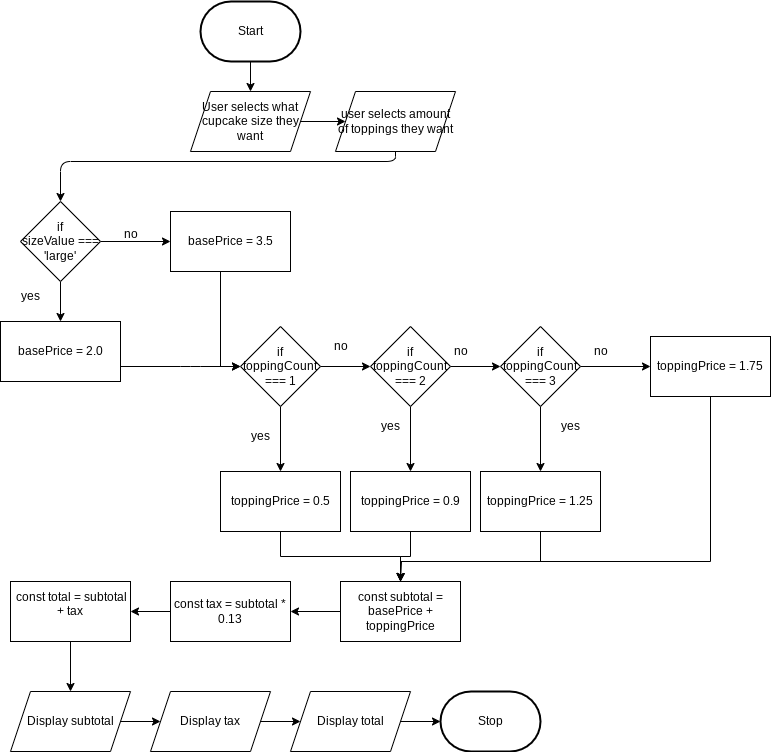

The diagram above was exported from draw.io. Its source (the exported page's mxGraphModel, read from the mxfile embedded in the PNG):
<mxGraphModel dx="631" dy="648" grid="1" gridSize="10" guides="1" tooltips="1" connect="1" arrows="1" fold="1" page="1" pageScale="1" pageWidth="850" pageHeight="1100" math="0" shadow="0">
  <root>
    <mxCell id="0" />
    <mxCell id="1" parent="0" />
    <mxCell id="6" value="" style="edgeStyle=orthogonalEdgeStyle;html=1;" parent="1" source="2" target="4" edge="1">
      <mxGeometry relative="1" as="geometry" />
    </mxCell>
    <mxCell id="2" value="Start" style="strokeWidth=2;html=1;shape=mxgraph.flowchart.terminator;whiteSpace=wrap;" parent="1" vertex="1">
      <mxGeometry x="230" y="310" width="100" height="60" as="geometry" />
    </mxCell>
    <mxCell id="3" value="Stop" style="strokeWidth=2;html=1;shape=mxgraph.flowchart.terminator;whiteSpace=wrap;" parent="1" vertex="1">
      <mxGeometry x="470" y="1000" width="100" height="60" as="geometry" />
    </mxCell>
    <mxCell id="8" value="" style="edgeStyle=orthogonalEdgeStyle;html=1;" parent="1" source="4" target="7" edge="1">
      <mxGeometry relative="1" as="geometry" />
    </mxCell>
    <mxCell id="4" value="User selects what cupcake size they want" style="shape=parallelogram;perimeter=parallelogramPerimeter;whiteSpace=wrap;html=1;fixedSize=1;" parent="1" vertex="1">
      <mxGeometry x="220" y="400" width="120" height="60" as="geometry" />
    </mxCell>
    <mxCell id="10" style="edgeStyle=orthogonalEdgeStyle;html=1;" parent="1" source="7" target="9" edge="1">
      <mxGeometry relative="1" as="geometry">
        <Array as="points">
          <mxPoint x="425" y="470" />
        </Array>
      </mxGeometry>
    </mxCell>
    <mxCell id="7" value="user selects amount of toppings they want" style="shape=parallelogram;perimeter=parallelogramPerimeter;whiteSpace=wrap;html=1;fixedSize=1;" parent="1" vertex="1">
      <mxGeometry x="365" y="400" width="120" height="60" as="geometry" />
    </mxCell>
    <mxCell id="39" value="" style="edgeStyle=orthogonalEdgeStyle;html=1;" parent="1" source="9" target="37" edge="1">
      <mxGeometry relative="1" as="geometry" />
    </mxCell>
    <mxCell id="42" value="" style="edgeStyle=orthogonalEdgeStyle;html=1;" parent="1" source="9" target="36" edge="1">
      <mxGeometry relative="1" as="geometry" />
    </mxCell>
    <mxCell id="9" value="if&lt;div&gt;sizeValue === 'large'&lt;/div&gt;" style="rhombus;whiteSpace=wrap;html=1;" parent="1" vertex="1">
      <mxGeometry x="50" y="510" width="80" height="80" as="geometry" />
    </mxCell>
    <mxCell id="15" value="" style="edgeStyle=orthogonalEdgeStyle;html=1;" parent="1" source="11" target="14" edge="1">
      <mxGeometry relative="1" as="geometry" />
    </mxCell>
    <mxCell id="31" value="" style="edgeStyle=orthogonalEdgeStyle;html=1;" parent="1" source="11" target="30" edge="1">
      <mxGeometry relative="1" as="geometry" />
    </mxCell>
    <mxCell id="11" value="&lt;div&gt;if&lt;/div&gt;toppingCount === 1" style="rhombus;whiteSpace=wrap;html=1;" parent="1" vertex="1">
      <mxGeometry x="270" y="635" width="80" height="80" as="geometry" />
    </mxCell>
    <mxCell id="13" value="yes" style="text;html=1;align=center;verticalAlign=middle;resizable=0;points=[];autosize=1;strokeColor=none;fillColor=none;" parent="1" vertex="1">
      <mxGeometry x="40" y="590" width="40" height="30" as="geometry" />
    </mxCell>
    <mxCell id="18" value="" style="edgeStyle=orthogonalEdgeStyle;html=1;" parent="1" source="14" target="16" edge="1">
      <mxGeometry relative="1" as="geometry" />
    </mxCell>
    <mxCell id="27" value="" style="edgeStyle=orthogonalEdgeStyle;html=1;" parent="1" source="14" target="26" edge="1">
      <mxGeometry relative="1" as="geometry" />
    </mxCell>
    <mxCell id="14" value="if&lt;div&gt;toppingCount === 2&lt;/div&gt;" style="rhombus;whiteSpace=wrap;html=1;" parent="1" vertex="1">
      <mxGeometry x="400" y="635" width="80" height="80" as="geometry" />
    </mxCell>
    <mxCell id="22" value="" style="edgeStyle=orthogonalEdgeStyle;html=1;" parent="1" source="16" target="21" edge="1">
      <mxGeometry relative="1" as="geometry" />
    </mxCell>
    <mxCell id="25" value="" style="edgeStyle=orthogonalEdgeStyle;html=1;" parent="1" source="16" target="24" edge="1">
      <mxGeometry relative="1" as="geometry" />
    </mxCell>
    <mxCell id="16" value="if&lt;div&gt;toppingCount === 3&lt;/div&gt;" style="rhombus;whiteSpace=wrap;html=1;" parent="1" vertex="1">
      <mxGeometry x="530" y="635" width="80" height="80" as="geometry" />
    </mxCell>
    <mxCell id="53" style="edgeStyle=orthogonalEdgeStyle;html=1;entryX=0.5;entryY=0;entryDx=0;entryDy=0;rounded=0;curved=0;" parent="1" source="21" target="46" edge="1">
      <mxGeometry relative="1" as="geometry">
        <Array as="points">
          <mxPoint x="740" y="870" />
          <mxPoint x="430" y="870" />
        </Array>
      </mxGeometry>
    </mxCell>
    <mxCell id="21" value="toppingPrice = 1.75" style="whiteSpace=wrap;html=1;" parent="1" vertex="1">
      <mxGeometry x="680" y="645" width="120" height="60" as="geometry" />
    </mxCell>
    <mxCell id="23" value="no" style="text;html=1;align=center;verticalAlign=middle;resizable=0;points=[];autosize=1;strokeColor=none;fillColor=none;" parent="1" vertex="1">
      <mxGeometry x="610" y="645" width="40" height="30" as="geometry" />
    </mxCell>
    <mxCell id="52" style="edgeStyle=orthogonalEdgeStyle;html=1;rounded=0;curved=0;" parent="1" source="24" edge="1">
      <mxGeometry relative="1" as="geometry">
        <mxPoint x="430" y="890" as="targetPoint" />
        <Array as="points">
          <mxPoint x="570" y="870" />
          <mxPoint x="431" y="870" />
        </Array>
      </mxGeometry>
    </mxCell>
    <mxCell id="24" value="toppingPrice = 1.25" style="whiteSpace=wrap;html=1;" parent="1" vertex="1">
      <mxGeometry x="510" y="780" width="120" height="60" as="geometry" />
    </mxCell>
    <mxCell id="48" style="edgeStyle=orthogonalEdgeStyle;html=1;entryX=0.5;entryY=0;entryDx=0;entryDy=0;strokeColor=none;rounded=0;curved=0;" parent="1" source="26" target="46" edge="1">
      <mxGeometry relative="1" as="geometry" />
    </mxCell>
    <mxCell id="49" style="edgeStyle=orthogonalEdgeStyle;html=1;entryX=0.5;entryY=0;entryDx=0;entryDy=0;rounded=0;curved=0;" parent="1" source="26" target="46" edge="1">
      <mxGeometry relative="1" as="geometry" />
    </mxCell>
    <mxCell id="26" value="toppingPrice = 0.9" style="whiteSpace=wrap;html=1;" parent="1" vertex="1">
      <mxGeometry x="380" y="780" width="120" height="60" as="geometry" />
    </mxCell>
    <mxCell id="28" value="yes" style="text;html=1;align=center;verticalAlign=middle;resizable=0;points=[];autosize=1;strokeColor=none;fillColor=none;" parent="1" vertex="1">
      <mxGeometry x="580" y="720" width="40" height="30" as="geometry" />
    </mxCell>
    <mxCell id="29" value="yes" style="text;html=1;align=center;verticalAlign=middle;resizable=0;points=[];autosize=1;strokeColor=none;fillColor=none;" parent="1" vertex="1">
      <mxGeometry x="400" y="720" width="40" height="30" as="geometry" />
    </mxCell>
    <mxCell id="47" style="edgeStyle=orthogonalEdgeStyle;html=1;entryX=0.5;entryY=0;entryDx=0;entryDy=0;rounded=0;curved=0;" parent="1" source="30" target="46" edge="1">
      <mxGeometry relative="1" as="geometry" />
    </mxCell>
    <mxCell id="30" value="toppingPrice = 0.5" style="whiteSpace=wrap;html=1;" parent="1" vertex="1">
      <mxGeometry x="250" y="780" width="120" height="60" as="geometry" />
    </mxCell>
    <mxCell id="32" value="yes" style="text;html=1;align=center;verticalAlign=middle;resizable=0;points=[];autosize=1;strokeColor=none;fillColor=none;" parent="1" vertex="1">
      <mxGeometry x="270" y="730" width="40" height="30" as="geometry" />
    </mxCell>
    <mxCell id="44" style="edgeStyle=orthogonalEdgeStyle;html=1;entryX=0;entryY=0.5;entryDx=0;entryDy=0;rounded=0;curved=0;" parent="1" source="36" target="11" edge="1">
      <mxGeometry relative="1" as="geometry">
        <Array as="points">
          <mxPoint x="250" y="675" />
        </Array>
      </mxGeometry>
    </mxCell>
    <mxCell id="36" value="basePrice = 3.5" style="whiteSpace=wrap;html=1;" parent="1" vertex="1">
      <mxGeometry x="200" y="520" width="120" height="60" as="geometry" />
    </mxCell>
    <mxCell id="45" style="edgeStyle=orthogonalEdgeStyle;html=1;entryX=0;entryY=0.5;entryDx=0;entryDy=0;" parent="1" source="37" target="11" edge="1">
      <mxGeometry relative="1" as="geometry">
        <Array as="points">
          <mxPoint x="220" y="675" />
          <mxPoint x="220" y="675" />
        </Array>
      </mxGeometry>
    </mxCell>
    <mxCell id="37" value="basePrice = 2.0" style="whiteSpace=wrap;html=1;" parent="1" vertex="1">
      <mxGeometry x="30" y="630" width="120" height="60" as="geometry" />
    </mxCell>
    <mxCell id="40" value="no" style="text;html=1;align=center;verticalAlign=middle;resizable=0;points=[];autosize=1;strokeColor=none;fillColor=none;" parent="1" vertex="1">
      <mxGeometry x="350" y="640" width="40" height="30" as="geometry" />
    </mxCell>
    <mxCell id="41" value="no" style="text;html=1;align=center;verticalAlign=middle;resizable=0;points=[];autosize=1;strokeColor=none;fillColor=none;" parent="1" vertex="1">
      <mxGeometry x="470" y="645" width="40" height="30" as="geometry" />
    </mxCell>
    <mxCell id="43" value="no" style="text;html=1;align=center;verticalAlign=middle;resizable=0;points=[];autosize=1;strokeColor=none;fillColor=none;" parent="1" vertex="1">
      <mxGeometry x="140" y="528" width="40" height="30" as="geometry" />
    </mxCell>
    <mxCell id="55" value="" style="edgeStyle=orthogonalEdgeStyle;html=1;" parent="1" source="46" target="54" edge="1">
      <mxGeometry relative="1" as="geometry" />
    </mxCell>
    <mxCell id="46" value="const subtotal = basePrice + toppingPrice" style="whiteSpace=wrap;html=1;" parent="1" vertex="1">
      <mxGeometry x="370" y="890" width="120" height="60" as="geometry" />
    </mxCell>
    <mxCell id="57" value="" style="edgeStyle=orthogonalEdgeStyle;html=1;" parent="1" source="54" target="56" edge="1">
      <mxGeometry relative="1" as="geometry" />
    </mxCell>
    <mxCell id="54" value="const tax = subtotal * 0.13" style="whiteSpace=wrap;html=1;" parent="1" vertex="1">
      <mxGeometry x="200" y="890" width="120" height="60" as="geometry" />
    </mxCell>
    <mxCell id="67" style="edgeStyle=orthogonalEdgeStyle;html=1;" edge="1" parent="1" source="56" target="58">
      <mxGeometry relative="1" as="geometry" />
    </mxCell>
    <mxCell id="56" value="&lt;div&gt;&lt;font color=&quot;#000000&quot;&gt;&amp;nbsp;const total = subtotal + tax&lt;/font&gt;&lt;/div&gt;&lt;div&gt;&lt;br&gt;&lt;/div&gt;" style="whiteSpace=wrap;html=1;" parent="1" vertex="1">
      <mxGeometry x="40" y="890" width="120" height="60" as="geometry" />
    </mxCell>
    <mxCell id="69" value="" style="edgeStyle=orthogonalEdgeStyle;html=1;" edge="1" parent="1" source="58" target="68">
      <mxGeometry relative="1" as="geometry" />
    </mxCell>
    <mxCell id="58" value="Display subtotal" style="shape=parallelogram;perimeter=parallelogramPerimeter;whiteSpace=wrap;html=1;fixedSize=1;" parent="1" vertex="1">
      <mxGeometry x="40" y="1000" width="120" height="60" as="geometry" />
    </mxCell>
    <mxCell id="72" value="" style="edgeStyle=orthogonalEdgeStyle;html=1;" edge="1" parent="1" source="68" target="70">
      <mxGeometry relative="1" as="geometry" />
    </mxCell>
    <mxCell id="68" value="Display tax" style="shape=parallelogram;perimeter=parallelogramPerimeter;whiteSpace=wrap;html=1;fixedSize=1;" vertex="1" parent="1">
      <mxGeometry x="180" y="1000" width="120" height="60" as="geometry" />
    </mxCell>
    <mxCell id="71" value="" style="edgeStyle=orthogonalEdgeStyle;html=1;" edge="1" parent="1" source="70" target="3">
      <mxGeometry relative="1" as="geometry" />
    </mxCell>
    <mxCell id="70" value="Display total" style="shape=parallelogram;perimeter=parallelogramPerimeter;whiteSpace=wrap;html=1;fixedSize=1;" vertex="1" parent="1">
      <mxGeometry x="320" y="1000" width="120" height="60" as="geometry" />
    </mxCell>
  </root>
</mxGraphModel>